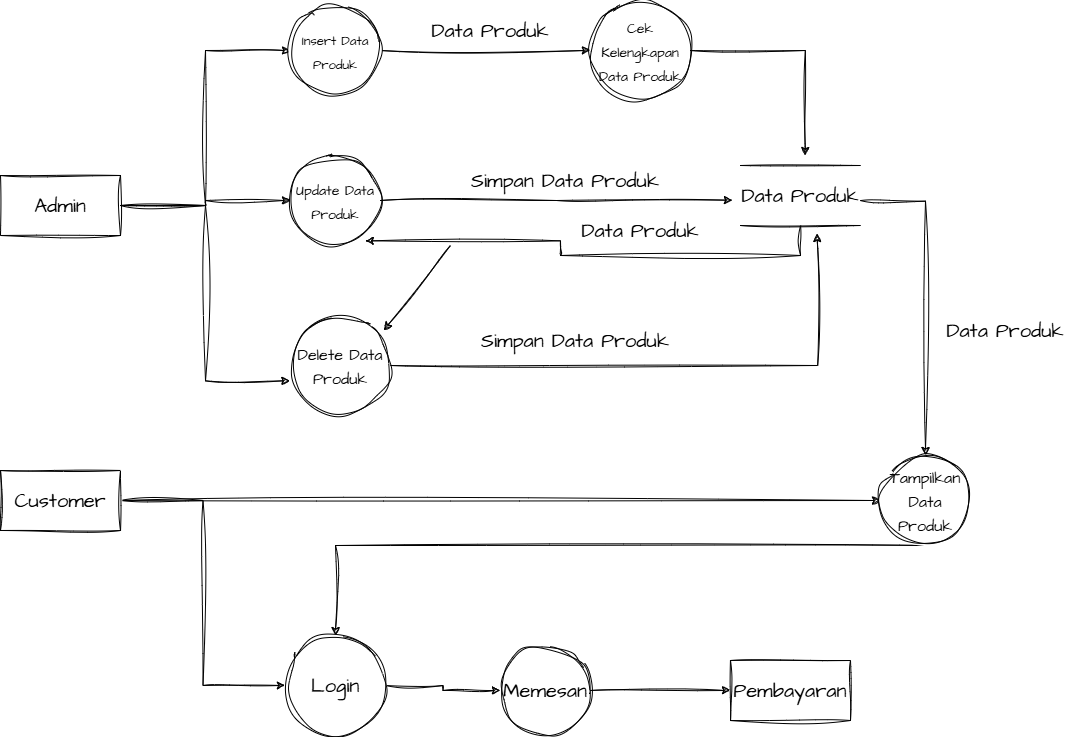

The diagram above was exported from draw.io. Its source (the exported page's mxGraphModel, read from the mxfile embedded in the PNG):
<mxGraphModel dx="1310" dy="838" grid="1" gridSize="10" guides="1" tooltips="1" connect="1" arrows="1" fold="1" page="1" pageScale="1" pageWidth="10000" pageHeight="10000" math="0" shadow="0">
  <root>
    <mxCell id="0" />
    <mxCell id="1" parent="0" />
    <mxCell id="Z2TonKiZe1PgnlBXUeKm-5" style="edgeStyle=orthogonalEdgeStyle;rounded=0;sketch=1;hachureGap=4;jiggle=2;curveFitting=1;orthogonalLoop=1;jettySize=auto;html=1;entryX=0;entryY=0.5;entryDx=0;entryDy=0;fontFamily=Architects Daughter;fontSource=https%3A%2F%2Ffonts.googleapis.com%2Fcss%3Ffamily%3DArchitects%2BDaughter;fontSize=16;" edge="1" parent="1" source="Z2TonKiZe1PgnlBXUeKm-1" target="Z2TonKiZe1PgnlBXUeKm-2">
      <mxGeometry relative="1" as="geometry" />
    </mxCell>
    <mxCell id="Z2TonKiZe1PgnlBXUeKm-6" style="edgeStyle=orthogonalEdgeStyle;rounded=0;sketch=1;hachureGap=4;jiggle=2;curveFitting=1;orthogonalLoop=1;jettySize=auto;html=1;entryX=0;entryY=0.5;entryDx=0;entryDy=0;fontFamily=Architects Daughter;fontSource=https%3A%2F%2Ffonts.googleapis.com%2Fcss%3Ffamily%3DArchitects%2BDaughter;fontSize=16;" edge="1" parent="1" source="Z2TonKiZe1PgnlBXUeKm-1" target="Z2TonKiZe1PgnlBXUeKm-3">
      <mxGeometry relative="1" as="geometry" />
    </mxCell>
    <mxCell id="Z2TonKiZe1PgnlBXUeKm-1" value="Admin" style="rounded=0;whiteSpace=wrap;html=1;sketch=1;hachureGap=4;jiggle=2;curveFitting=1;fontFamily=Architects Daughter;fontSource=https%3A%2F%2Ffonts.googleapis.com%2Fcss%3Ffamily%3DArchitects%2BDaughter;fontSize=20;" vertex="1" parent="1">
      <mxGeometry x="60" y="190" width="120" height="60" as="geometry" />
    </mxCell>
    <mxCell id="Z2TonKiZe1PgnlBXUeKm-9" style="edgeStyle=orthogonalEdgeStyle;rounded=0;sketch=1;hachureGap=4;jiggle=2;curveFitting=1;orthogonalLoop=1;jettySize=auto;html=1;entryX=0;entryY=0.5;entryDx=0;entryDy=0;fontFamily=Architects Daughter;fontSource=https%3A%2F%2Ffonts.googleapis.com%2Fcss%3Ffamily%3DArchitects%2BDaughter;fontSize=16;" edge="1" parent="1" source="Z2TonKiZe1PgnlBXUeKm-2" target="Z2TonKiZe1PgnlBXUeKm-8">
      <mxGeometry relative="1" as="geometry" />
    </mxCell>
    <mxCell id="Z2TonKiZe1PgnlBXUeKm-2" value="&lt;font style=&quot;font-size: 13px;&quot;&gt;Insert Data Produk&lt;/font&gt;" style="ellipse;whiteSpace=wrap;html=1;aspect=fixed;sketch=1;hachureGap=4;jiggle=2;curveFitting=1;fontFamily=Architects Daughter;fontSource=https%3A%2F%2Ffonts.googleapis.com%2Fcss%3Ffamily%3DArchitects%2BDaughter;fontSize=20;" vertex="1" parent="1">
      <mxGeometry x="350" y="20" width="90" height="90" as="geometry" />
    </mxCell>
    <mxCell id="Z2TonKiZe1PgnlBXUeKm-3" value="&lt;font style=&quot;font-size: 14px;&quot;&gt;Update Data Produk&lt;/font&gt;" style="ellipse;whiteSpace=wrap;html=1;aspect=fixed;sketch=1;hachureGap=4;jiggle=2;curveFitting=1;fontFamily=Architects Daughter;fontSource=https%3A%2F%2Ffonts.googleapis.com%2Fcss%3Ffamily%3DArchitects%2BDaughter;fontSize=20;" vertex="1" parent="1">
      <mxGeometry x="350" y="170" width="90" height="90" as="geometry" />
    </mxCell>
    <mxCell id="Z2TonKiZe1PgnlBXUeKm-4" value="&lt;font style=&quot;font-size: 16px;&quot;&gt;Delete Data Produk&lt;/font&gt;" style="ellipse;whiteSpace=wrap;html=1;aspect=fixed;sketch=1;hachureGap=4;jiggle=2;curveFitting=1;fontFamily=Architects Daughter;fontSource=https%3A%2F%2Ffonts.googleapis.com%2Fcss%3Ffamily%3DArchitects%2BDaughter;fontSize=20;" vertex="1" parent="1">
      <mxGeometry x="350" y="330" width="100" height="100" as="geometry" />
    </mxCell>
    <mxCell id="Z2TonKiZe1PgnlBXUeKm-7" style="edgeStyle=orthogonalEdgeStyle;rounded=0;sketch=1;hachureGap=4;jiggle=2;curveFitting=1;orthogonalLoop=1;jettySize=auto;html=1;entryX=-0.007;entryY=0.653;entryDx=0;entryDy=0;entryPerimeter=0;fontFamily=Architects Daughter;fontSource=https%3A%2F%2Ffonts.googleapis.com%2Fcss%3Ffamily%3DArchitects%2BDaughter;fontSize=16;" edge="1" parent="1" source="Z2TonKiZe1PgnlBXUeKm-1" target="Z2TonKiZe1PgnlBXUeKm-4">
      <mxGeometry relative="1" as="geometry" />
    </mxCell>
    <mxCell id="Z2TonKiZe1PgnlBXUeKm-8" value="&lt;font style=&quot;font-size: 14px;&quot;&gt;Cek Kelengkapan Data Produk&lt;/font&gt;" style="ellipse;whiteSpace=wrap;html=1;aspect=fixed;sketch=1;hachureGap=4;jiggle=2;curveFitting=1;fontFamily=Architects Daughter;fontSource=https%3A%2F%2Ffonts.googleapis.com%2Fcss%3Ffamily%3DArchitects%2BDaughter;fontSize=20;" vertex="1" parent="1">
      <mxGeometry x="650" y="15" width="100" height="100" as="geometry" />
    </mxCell>
    <mxCell id="Z2TonKiZe1PgnlBXUeKm-10" value="Data Produk" style="text;html=1;strokeColor=none;fillColor=none;align=center;verticalAlign=middle;whiteSpace=wrap;rounded=0;fontSize=20;fontFamily=Architects Daughter;" vertex="1" parent="1">
      <mxGeometry x="490" y="30" width="120" height="30" as="geometry" />
    </mxCell>
    <mxCell id="Z2TonKiZe1PgnlBXUeKm-15" style="edgeStyle=orthogonalEdgeStyle;rounded=0;sketch=1;hachureGap=4;jiggle=2;curveFitting=1;orthogonalLoop=1;jettySize=auto;html=1;fontFamily=Architects Daughter;fontSource=https%3A%2F%2Ffonts.googleapis.com%2Fcss%3Ffamily%3DArchitects%2BDaughter;fontSize=16;entryX=0.83;entryY=0.948;entryDx=0;entryDy=0;entryPerimeter=0;" edge="1" parent="1" target="Z2TonKiZe1PgnlBXUeKm-3">
      <mxGeometry relative="1" as="geometry">
        <mxPoint x="850" y="310" as="targetPoint" />
        <mxPoint x="860.0769230769233" y="240" as="sourcePoint" />
        <Array as="points">
          <mxPoint x="860" y="270" />
          <mxPoint x="620" y="270" />
          <mxPoint x="620" y="255" />
        </Array>
      </mxGeometry>
    </mxCell>
    <mxCell id="Z2TonKiZe1PgnlBXUeKm-28" style="edgeStyle=orthogonalEdgeStyle;rounded=0;sketch=1;hachureGap=4;jiggle=2;curveFitting=1;orthogonalLoop=1;jettySize=auto;html=1;entryX=0.5;entryY=0;entryDx=0;entryDy=0;fontFamily=Architects Daughter;fontSource=https%3A%2F%2Ffonts.googleapis.com%2Fcss%3Ffamily%3DArchitects%2BDaughter;fontSize=16;" edge="1" parent="1" target="Z2TonKiZe1PgnlBXUeKm-27">
      <mxGeometry relative="1" as="geometry">
        <mxPoint x="920" y="215.07692307692298" as="sourcePoint" />
      </mxGeometry>
    </mxCell>
    <mxCell id="Z2TonKiZe1PgnlBXUeKm-13" style="edgeStyle=orthogonalEdgeStyle;rounded=0;sketch=1;hachureGap=4;jiggle=2;curveFitting=1;orthogonalLoop=1;jettySize=auto;html=1;entryX=-0.067;entryY=0.493;entryDx=0;entryDy=0;entryPerimeter=0;fontFamily=Architects Daughter;fontSource=https%3A%2F%2Ffonts.googleapis.com%2Fcss%3Ffamily%3DArchitects%2BDaughter;fontSize=16;" edge="1" parent="1" source="Z2TonKiZe1PgnlBXUeKm-3">
      <mxGeometry relative="1" as="geometry">
        <mxPoint x="791.96" y="214.6500000000001" as="targetPoint" />
      </mxGeometry>
    </mxCell>
    <mxCell id="Z2TonKiZe1PgnlBXUeKm-14" value="Simpan Data Produk" style="text;html=1;strokeColor=none;fillColor=none;align=center;verticalAlign=middle;whiteSpace=wrap;rounded=0;fontSize=20;fontFamily=Architects Daughter;" vertex="1" parent="1">
      <mxGeometry x="530" y="180" width="190" height="30" as="geometry" />
    </mxCell>
    <mxCell id="Z2TonKiZe1PgnlBXUeKm-16" value="Data Produk" style="text;html=1;strokeColor=none;fillColor=none;align=center;verticalAlign=middle;whiteSpace=wrap;rounded=0;fontSize=20;fontFamily=Architects Daughter;" vertex="1" parent="1">
      <mxGeometry x="635" y="230" width="130" height="30" as="geometry" />
    </mxCell>
    <mxCell id="Z2TonKiZe1PgnlBXUeKm-18" style="edgeStyle=orthogonalEdgeStyle;rounded=0;sketch=1;hachureGap=4;jiggle=2;curveFitting=1;orthogonalLoop=1;jettySize=auto;html=1;entryX=0.639;entryY=1.16;entryDx=0;entryDy=0;entryPerimeter=0;fontFamily=Architects Daughter;fontSource=https%3A%2F%2Ffonts.googleapis.com%2Fcss%3Ffamily%3DArchitects%2BDaughter;fontSize=16;" edge="1" parent="1" source="Z2TonKiZe1PgnlBXUeKm-4">
      <mxGeometry relative="1" as="geometry">
        <mxPoint x="876.6800000000003" y="248.0000000000001" as="targetPoint" />
      </mxGeometry>
    </mxCell>
    <mxCell id="Z2TonKiZe1PgnlBXUeKm-19" value="Simpan Data Produk" style="text;html=1;strokeColor=none;fillColor=none;align=center;verticalAlign=middle;whiteSpace=wrap;rounded=0;fontSize=20;fontFamily=Architects Daughter;" vertex="1" parent="1">
      <mxGeometry x="540" y="340" width="190" height="30" as="geometry" />
    </mxCell>
    <mxCell id="Z2TonKiZe1PgnlBXUeKm-22" value="" style="endArrow=classic;html=1;rounded=0;sketch=1;hachureGap=4;jiggle=2;curveFitting=1;fontFamily=Architects Daughter;fontSource=https%3A%2F%2Ffonts.googleapis.com%2Fcss%3Ffamily%3DArchitects%2BDaughter;fontSize=16;entryX=0.933;entryY=0.147;entryDx=0;entryDy=0;entryPerimeter=0;" edge="1" parent="1" target="Z2TonKiZe1PgnlBXUeKm-4">
      <mxGeometry width="50" height="50" relative="1" as="geometry">
        <mxPoint x="510" y="260" as="sourcePoint" />
        <mxPoint x="529" y="270" as="targetPoint" />
      </mxGeometry>
    </mxCell>
    <mxCell id="Z2TonKiZe1PgnlBXUeKm-26" style="edgeStyle=orthogonalEdgeStyle;rounded=0;sketch=1;hachureGap=4;jiggle=2;curveFitting=1;orthogonalLoop=1;jettySize=auto;html=1;entryX=0;entryY=0.5;entryDx=0;entryDy=0;fontFamily=Architects Daughter;fontSource=https%3A%2F%2Ffonts.googleapis.com%2Fcss%3Ffamily%3DArchitects%2BDaughter;fontSize=16;" edge="1" parent="1" source="Z2TonKiZe1PgnlBXUeKm-24" target="Z2TonKiZe1PgnlBXUeKm-25">
      <mxGeometry relative="1" as="geometry" />
    </mxCell>
    <mxCell id="Z2TonKiZe1PgnlBXUeKm-33" style="edgeStyle=orthogonalEdgeStyle;rounded=0;sketch=1;hachureGap=4;jiggle=2;curveFitting=1;orthogonalLoop=1;jettySize=auto;html=1;entryX=0;entryY=0.5;entryDx=0;entryDy=0;fontFamily=Architects Daughter;fontSource=https%3A%2F%2Ffonts.googleapis.com%2Fcss%3Ffamily%3DArchitects%2BDaughter;fontSize=16;" edge="1" parent="1" source="Z2TonKiZe1PgnlBXUeKm-24" target="Z2TonKiZe1PgnlBXUeKm-27">
      <mxGeometry relative="1" as="geometry" />
    </mxCell>
    <mxCell id="Z2TonKiZe1PgnlBXUeKm-24" value="Customer" style="rounded=0;whiteSpace=wrap;html=1;sketch=1;hachureGap=4;jiggle=2;curveFitting=1;fontFamily=Architects Daughter;fontSource=https%3A%2F%2Ffonts.googleapis.com%2Fcss%3Ffamily%3DArchitects%2BDaughter;fontSize=20;" vertex="1" parent="1">
      <mxGeometry x="60" y="485" width="120" height="60" as="geometry" />
    </mxCell>
    <mxCell id="Z2TonKiZe1PgnlBXUeKm-34" style="edgeStyle=orthogonalEdgeStyle;rounded=0;sketch=1;hachureGap=4;jiggle=2;curveFitting=1;orthogonalLoop=1;jettySize=auto;html=1;fontFamily=Architects Daughter;fontSource=https%3A%2F%2Ffonts.googleapis.com%2Fcss%3Ffamily%3DArchitects%2BDaughter;fontSize=16;" edge="1" parent="1" source="Z2TonKiZe1PgnlBXUeKm-25" target="Z2TonKiZe1PgnlBXUeKm-35">
      <mxGeometry relative="1" as="geometry">
        <mxPoint x="600.0000000000002" y="700" as="targetPoint" />
      </mxGeometry>
    </mxCell>
    <mxCell id="Z2TonKiZe1PgnlBXUeKm-25" value="Login" style="ellipse;whiteSpace=wrap;html=1;aspect=fixed;sketch=1;hachureGap=4;jiggle=2;curveFitting=1;fontFamily=Architects Daughter;fontSource=https%3A%2F%2Ffonts.googleapis.com%2Fcss%3Ffamily%3DArchitects%2BDaughter;fontSize=20;" vertex="1" parent="1">
      <mxGeometry x="345" y="650" width="100" height="100" as="geometry" />
    </mxCell>
    <mxCell id="Z2TonKiZe1PgnlBXUeKm-39" style="edgeStyle=orthogonalEdgeStyle;rounded=0;sketch=1;hachureGap=4;jiggle=2;curveFitting=1;orthogonalLoop=1;jettySize=auto;html=1;entryX=0.5;entryY=0;entryDx=0;entryDy=0;fontFamily=Architects Daughter;fontSource=https%3A%2F%2Ffonts.googleapis.com%2Fcss%3Ffamily%3DArchitects%2BDaughter;fontSize=16;" edge="1" parent="1" source="Z2TonKiZe1PgnlBXUeKm-27" target="Z2TonKiZe1PgnlBXUeKm-25">
      <mxGeometry relative="1" as="geometry">
        <Array as="points">
          <mxPoint x="395" y="560" />
        </Array>
      </mxGeometry>
    </mxCell>
    <mxCell id="Z2TonKiZe1PgnlBXUeKm-27" value="&lt;font style=&quot;font-size: 16px;&quot;&gt;Tampilkan Data Produk&lt;/font&gt;" style="ellipse;whiteSpace=wrap;html=1;aspect=fixed;sketch=1;hachureGap=4;jiggle=2;curveFitting=1;fontFamily=Architects Daughter;fontSource=https%3A%2F%2Ffonts.googleapis.com%2Fcss%3Ffamily%3DArchitects%2BDaughter;fontSize=20;" vertex="1" parent="1">
      <mxGeometry x="940" y="470" width="90" height="90" as="geometry" />
    </mxCell>
    <mxCell id="Z2TonKiZe1PgnlBXUeKm-29" value="Data Produk" style="text;html=1;strokeColor=none;fillColor=none;align=center;verticalAlign=middle;whiteSpace=wrap;rounded=0;fontSize=20;fontFamily=Architects Daughter;" vertex="1" parent="1">
      <mxGeometry x="1000" y="330" width="130" height="30" as="geometry" />
    </mxCell>
    <mxCell id="Z2TonKiZe1PgnlBXUeKm-31" value="Data Produk" style="shape=partialRectangle;whiteSpace=wrap;html=1;left=0;right=0;fillColor=none;sketch=1;hachureGap=4;jiggle=2;curveFitting=1;fontFamily=Architects Daughter;fontSource=https%3A%2F%2Ffonts.googleapis.com%2Fcss%3Ffamily%3DArchitects%2BDaughter;fontSize=20;" vertex="1" parent="1">
      <mxGeometry x="800" y="180" width="120" height="60" as="geometry" />
    </mxCell>
    <mxCell id="Z2TonKiZe1PgnlBXUeKm-32" style="edgeStyle=orthogonalEdgeStyle;rounded=0;sketch=1;hachureGap=4;jiggle=2;curveFitting=1;orthogonalLoop=1;jettySize=auto;html=1;entryX=0.54;entryY=-0.165;entryDx=0;entryDy=0;entryPerimeter=0;fontFamily=Architects Daughter;fontSource=https%3A%2F%2Ffonts.googleapis.com%2Fcss%3Ffamily%3DArchitects%2BDaughter;fontSize=16;" edge="1" parent="1" source="Z2TonKiZe1PgnlBXUeKm-8" target="Z2TonKiZe1PgnlBXUeKm-31">
      <mxGeometry relative="1" as="geometry" />
    </mxCell>
    <mxCell id="Z2TonKiZe1PgnlBXUeKm-37" style="edgeStyle=orthogonalEdgeStyle;rounded=0;sketch=1;hachureGap=4;jiggle=2;curveFitting=1;orthogonalLoop=1;jettySize=auto;html=1;fontFamily=Architects Daughter;fontSource=https%3A%2F%2Ffonts.googleapis.com%2Fcss%3Ffamily%3DArchitects%2BDaughter;fontSize=16;" edge="1" parent="1" source="Z2TonKiZe1PgnlBXUeKm-35" target="Z2TonKiZe1PgnlBXUeKm-36">
      <mxGeometry relative="1" as="geometry" />
    </mxCell>
    <mxCell id="Z2TonKiZe1PgnlBXUeKm-35" value="Memesan" style="ellipse;whiteSpace=wrap;html=1;aspect=fixed;sketch=1;hachureGap=4;jiggle=2;curveFitting=1;fontFamily=Architects Daughter;fontSource=https%3A%2F%2Ffonts.googleapis.com%2Fcss%3Ffamily%3DArchitects%2BDaughter;fontSize=20;" vertex="1" parent="1">
      <mxGeometry x="560" y="660" width="90" height="90" as="geometry" />
    </mxCell>
    <mxCell id="Z2TonKiZe1PgnlBXUeKm-36" value="Pembayaran" style="rounded=0;whiteSpace=wrap;html=1;sketch=1;hachureGap=4;jiggle=2;curveFitting=1;fontFamily=Architects Daughter;fontSource=https%3A%2F%2Ffonts.googleapis.com%2Fcss%3Ffamily%3DArchitects%2BDaughter;fontSize=20;" vertex="1" parent="1">
      <mxGeometry x="790" y="675" width="120" height="60" as="geometry" />
    </mxCell>
  </root>
</mxGraphModel>